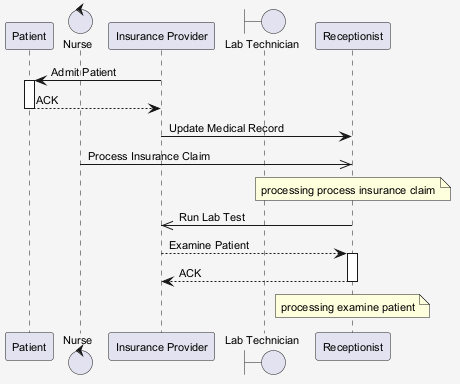

The diagram above was rendered by PlantUML. Its source (embedded in the PNG):
@startuml
skinparam shadowing false
skinparam backgroundColor #F5F5F5
skinparam defaultFontSize 11
participant "Patient" as P
control "Nurse" as N
participant "Insurance Provider" as IP
boundary "Lab Technician" as LT
participant "Receptionist" as R
IP -> P : Admit Patient
activate P
P --> IP : ACK
deactivate P
IP -> R : Update Medical Record
N ->> R : Process Insurance Claim
note over R : processing process insurance claim
R ->> IP : Run Lab Test
IP --> R : Examine Patient
activate R
R --> IP : ACK
deactivate R
note over R : processing examine patient
@enduml